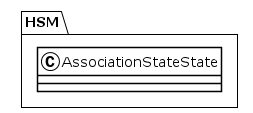

The diagram above was rendered by PlantUML. Its source (embedded in the PNG):
@startuml
!theme plain
package HSM {
class AssociationStateState {
}
}
@enduml